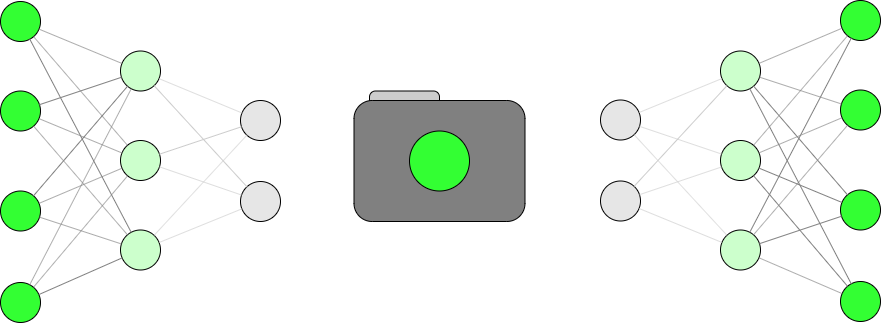

The diagram above was exported from draw.io. Its source (the exported page's mxGraphModel, read from the mxfile embedded in the PNG):
<mxGraphModel dx="2431" dy="1395" grid="1" gridSize="10" guides="1" tooltips="1" connect="1" arrows="1" fold="1" page="1" pageScale="1" pageWidth="1600" pageHeight="400" math="0" shadow="0">
  <root>
    <mxCell id="0" />
    <mxCell id="1" parent="0" />
    <mxCell id="QEUnUJIgiKTqQU8H0M_q-3" value="" style="rounded=1;whiteSpace=wrap;html=1;fillColor=#CCCCCC;" vertex="1" parent="1">
      <mxGeometry x="729" y="129.5" width="70" height="40" as="geometry" />
    </mxCell>
    <mxCell id="QEUnUJIgiKTqQU8H0M_q-1" value="" style="rounded=1;whiteSpace=wrap;html=1;fillColor=#808080;" vertex="1" parent="1">
      <mxGeometry x="713.5" y="139" width="171" height="121" as="geometry" />
    </mxCell>
    <mxCell id="QEUnUJIgiKTqQU8H0M_q-2" value="" style="ellipse;whiteSpace=wrap;html=1;aspect=fixed;fillColor=#33FF33;" vertex="1" parent="1">
      <mxGeometry x="769" y="169.5" width="60" height="60" as="geometry" />
    </mxCell>
    <mxCell id="QEUnUJIgiKTqQU8H0M_q-4" value="" style="ellipse;whiteSpace=wrap;html=1;aspect=fixed;gradientColor=none;gradientDirection=east;fillColor=#E6E6E6;" vertex="1" parent="1">
      <mxGeometry x="600" y="139" width="40" height="40" as="geometry" />
    </mxCell>
    <mxCell id="QEUnUJIgiKTqQU8H0M_q-5" value="" style="ellipse;whiteSpace=wrap;html=1;aspect=fixed;gradientColor=none;gradientDirection=east;fillColor=#E6E6E6;" vertex="1" parent="1">
      <mxGeometry x="600" y="220" width="40" height="40" as="geometry" />
    </mxCell>
    <mxCell id="QEUnUJIgiKTqQU8H0M_q-6" value="" style="ellipse;whiteSpace=wrap;html=1;aspect=fixed;gradientColor=none;gradientDirection=east;fillColor=#CCFFCC;" vertex="1" parent="1">
      <mxGeometry x="480" y="89.5" width="40" height="40" as="geometry" />
    </mxCell>
    <mxCell id="QEUnUJIgiKTqQU8H0M_q-7" value="" style="ellipse;whiteSpace=wrap;html=1;aspect=fixed;gradientColor=none;gradientDirection=east;fillColor=#CCFFCC;" vertex="1" parent="1">
      <mxGeometry x="480" y="179" width="40" height="40" as="geometry" />
    </mxCell>
    <mxCell id="QEUnUJIgiKTqQU8H0M_q-9" value="" style="ellipse;whiteSpace=wrap;html=1;aspect=fixed;gradientColor=none;gradientDirection=east;fillColor=#CCFFCC;" vertex="1" parent="1">
      <mxGeometry x="480" y="268.5" width="40" height="40" as="geometry" />
    </mxCell>
    <mxCell id="QEUnUJIgiKTqQU8H0M_q-10" value="" style="ellipse;whiteSpace=wrap;html=1;aspect=fixed;gradientColor=none;gradientDirection=east;fillColor=#33FF33;" vertex="1" parent="1">
      <mxGeometry x="360" y="129.5" width="40" height="40" as="geometry" />
    </mxCell>
    <mxCell id="QEUnUJIgiKTqQU8H0M_q-11" value="" style="ellipse;whiteSpace=wrap;html=1;aspect=fixed;gradientColor=none;gradientDirection=east;fillColor=#33FF33;" vertex="1" parent="1">
      <mxGeometry x="360" y="229.5" width="40" height="40" as="geometry" />
    </mxCell>
    <mxCell id="QEUnUJIgiKTqQU8H0M_q-14" value="" style="ellipse;whiteSpace=wrap;html=1;aspect=fixed;gradientColor=none;gradientDirection=east;fillColor=#33FF33;" vertex="1" parent="1">
      <mxGeometry x="360" y="40" width="40" height="40" as="geometry" />
    </mxCell>
    <mxCell id="QEUnUJIgiKTqQU8H0M_q-15" value="" style="ellipse;whiteSpace=wrap;html=1;aspect=fixed;gradientColor=none;gradientDirection=east;fillColor=#33FF33;" vertex="1" parent="1">
      <mxGeometry x="360" y="321" width="40" height="40" as="geometry" />
    </mxCell>
    <mxCell id="QEUnUJIgiKTqQU8H0M_q-16" value="" style="endArrow=none;html=1;strokeColor=#808080;" edge="1" parent="1" source="QEUnUJIgiKTqQU8H0M_q-6" target="QEUnUJIgiKTqQU8H0M_q-14">
      <mxGeometry width="50" height="50" relative="1" as="geometry">
        <mxPoint x="360" y="430" as="sourcePoint" />
        <mxPoint x="410" y="380" as="targetPoint" />
      </mxGeometry>
    </mxCell>
    <mxCell id="QEUnUJIgiKTqQU8H0M_q-17" value="" style="endArrow=none;html=1;strokeColor=#808080;" edge="1" parent="1" source="QEUnUJIgiKTqQU8H0M_q-7" target="QEUnUJIgiKTqQU8H0M_q-14">
      <mxGeometry width="50" height="50" relative="1" as="geometry">
        <mxPoint x="360" y="430" as="sourcePoint" />
        <mxPoint x="410" y="380" as="targetPoint" />
      </mxGeometry>
    </mxCell>
    <mxCell id="QEUnUJIgiKTqQU8H0M_q-18" value="" style="endArrow=none;html=1;strokeColor=#808080;" edge="1" parent="1" source="QEUnUJIgiKTqQU8H0M_q-9" target="QEUnUJIgiKTqQU8H0M_q-14">
      <mxGeometry width="50" height="50" relative="1" as="geometry">
        <mxPoint x="360" y="430" as="sourcePoint" />
        <mxPoint x="410" y="380" as="targetPoint" />
      </mxGeometry>
    </mxCell>
    <mxCell id="QEUnUJIgiKTqQU8H0M_q-19" value="" style="endArrow=none;html=1;strokeColor=#808080;" edge="1" parent="1" source="QEUnUJIgiKTqQU8H0M_q-6" target="QEUnUJIgiKTqQU8H0M_q-10">
      <mxGeometry width="50" height="50" relative="1" as="geometry">
        <mxPoint x="360" y="430" as="sourcePoint" />
        <mxPoint x="410" y="380" as="targetPoint" />
      </mxGeometry>
    </mxCell>
    <mxCell id="QEUnUJIgiKTqQU8H0M_q-20" value="" style="endArrow=none;html=1;strokeColor=#808080;" edge="1" parent="1" source="QEUnUJIgiKTqQU8H0M_q-7" target="QEUnUJIgiKTqQU8H0M_q-10">
      <mxGeometry width="50" height="50" relative="1" as="geometry">
        <mxPoint x="360" y="430" as="sourcePoint" />
        <mxPoint x="410" y="380" as="targetPoint" />
      </mxGeometry>
    </mxCell>
    <mxCell id="QEUnUJIgiKTqQU8H0M_q-21" value="" style="endArrow=none;html=1;strokeColor=#808080;" edge="1" parent="1" source="QEUnUJIgiKTqQU8H0M_q-9" target="QEUnUJIgiKTqQU8H0M_q-10">
      <mxGeometry width="50" height="50" relative="1" as="geometry">
        <mxPoint x="360" y="430" as="sourcePoint" />
        <mxPoint x="410" y="380" as="targetPoint" />
      </mxGeometry>
    </mxCell>
    <mxCell id="QEUnUJIgiKTqQU8H0M_q-22" value="" style="endArrow=none;html=1;strokeColor=#808080;" edge="1" parent="1" source="QEUnUJIgiKTqQU8H0M_q-6" target="QEUnUJIgiKTqQU8H0M_q-11">
      <mxGeometry width="50" height="50" relative="1" as="geometry">
        <mxPoint x="360" y="430" as="sourcePoint" />
        <mxPoint x="410" y="380" as="targetPoint" />
      </mxGeometry>
    </mxCell>
    <mxCell id="QEUnUJIgiKTqQU8H0M_q-23" value="" style="endArrow=none;html=1;strokeColor=#808080;" edge="1" parent="1" source="QEUnUJIgiKTqQU8H0M_q-7" target="QEUnUJIgiKTqQU8H0M_q-11">
      <mxGeometry width="50" height="50" relative="1" as="geometry">
        <mxPoint x="360" y="430" as="sourcePoint" />
        <mxPoint x="410" y="380" as="targetPoint" />
      </mxGeometry>
    </mxCell>
    <mxCell id="QEUnUJIgiKTqQU8H0M_q-24" value="" style="endArrow=none;html=1;strokeColor=#808080;" edge="1" parent="1" source="QEUnUJIgiKTqQU8H0M_q-9" target="QEUnUJIgiKTqQU8H0M_q-11">
      <mxGeometry width="50" height="50" relative="1" as="geometry">
        <mxPoint x="360" y="430" as="sourcePoint" />
        <mxPoint x="410" y="380" as="targetPoint" />
      </mxGeometry>
    </mxCell>
    <mxCell id="QEUnUJIgiKTqQU8H0M_q-25" value="" style="endArrow=none;html=1;strokeColor=#808080;" edge="1" parent="1" source="QEUnUJIgiKTqQU8H0M_q-6" target="QEUnUJIgiKTqQU8H0M_q-15">
      <mxGeometry width="50" height="50" relative="1" as="geometry">
        <mxPoint x="360" y="430" as="sourcePoint" />
        <mxPoint x="410" y="380" as="targetPoint" />
      </mxGeometry>
    </mxCell>
    <mxCell id="QEUnUJIgiKTqQU8H0M_q-26" value="" style="endArrow=none;html=1;strokeColor=#808080;" edge="1" parent="1" source="QEUnUJIgiKTqQU8H0M_q-7" target="QEUnUJIgiKTqQU8H0M_q-15">
      <mxGeometry width="50" height="50" relative="1" as="geometry">
        <mxPoint x="360" y="430" as="sourcePoint" />
        <mxPoint x="410" y="380" as="targetPoint" />
      </mxGeometry>
    </mxCell>
    <mxCell id="QEUnUJIgiKTqQU8H0M_q-27" value="" style="endArrow=none;html=1;strokeColor=#808080;" edge="1" parent="1" source="QEUnUJIgiKTqQU8H0M_q-9" target="QEUnUJIgiKTqQU8H0M_q-15">
      <mxGeometry width="50" height="50" relative="1" as="geometry">
        <mxPoint x="360" y="430" as="sourcePoint" />
        <mxPoint x="410" y="380" as="targetPoint" />
      </mxGeometry>
    </mxCell>
    <mxCell id="QEUnUJIgiKTqQU8H0M_q-28" value="" style="endArrow=none;html=1;strokeColor=#CCCCCC;" edge="1" parent="1" source="QEUnUJIgiKTqQU8H0M_q-4" target="QEUnUJIgiKTqQU8H0M_q-6">
      <mxGeometry width="50" height="50" relative="1" as="geometry">
        <mxPoint x="360" y="430" as="sourcePoint" />
        <mxPoint x="410" y="380" as="targetPoint" />
      </mxGeometry>
    </mxCell>
    <mxCell id="QEUnUJIgiKTqQU8H0M_q-29" value="" style="endArrow=none;html=1;strokeColor=#CCCCCC;" edge="1" parent="1" source="QEUnUJIgiKTqQU8H0M_q-5" target="QEUnUJIgiKTqQU8H0M_q-7">
      <mxGeometry width="50" height="50" relative="1" as="geometry">
        <mxPoint x="360" y="430" as="sourcePoint" />
        <mxPoint x="410" y="380" as="targetPoint" />
      </mxGeometry>
    </mxCell>
    <mxCell id="QEUnUJIgiKTqQU8H0M_q-30" value="" style="endArrow=none;html=1;strokeColor=#CCCCCC;" edge="1" parent="1" source="QEUnUJIgiKTqQU8H0M_q-5" target="QEUnUJIgiKTqQU8H0M_q-6">
      <mxGeometry width="50" height="50" relative="1" as="geometry">
        <mxPoint x="360" y="430" as="sourcePoint" />
        <mxPoint x="410" y="380" as="targetPoint" />
      </mxGeometry>
    </mxCell>
    <mxCell id="QEUnUJIgiKTqQU8H0M_q-31" value="" style="endArrow=none;html=1;strokeColor=#CCCCCC;" edge="1" parent="1" source="QEUnUJIgiKTqQU8H0M_q-4" target="QEUnUJIgiKTqQU8H0M_q-7">
      <mxGeometry width="50" height="50" relative="1" as="geometry">
        <mxPoint x="360" y="430" as="sourcePoint" />
        <mxPoint x="410" y="380" as="targetPoint" />
      </mxGeometry>
    </mxCell>
    <mxCell id="QEUnUJIgiKTqQU8H0M_q-34" value="" style="endArrow=none;html=1;strokeColor=#CCCCCC;" edge="1" parent="1" source="QEUnUJIgiKTqQU8H0M_q-4" target="QEUnUJIgiKTqQU8H0M_q-9">
      <mxGeometry width="50" height="50" relative="1" as="geometry">
        <mxPoint x="360" y="430" as="sourcePoint" />
        <mxPoint x="410" y="380" as="targetPoint" />
      </mxGeometry>
    </mxCell>
    <mxCell id="QEUnUJIgiKTqQU8H0M_q-35" value="" style="endArrow=none;html=1;strokeColor=#CCCCCC;" edge="1" parent="1" source="QEUnUJIgiKTqQU8H0M_q-5" target="QEUnUJIgiKTqQU8H0M_q-9">
      <mxGeometry width="50" height="50" relative="1" as="geometry">
        <mxPoint x="360" y="430" as="sourcePoint" />
        <mxPoint x="410" y="380" as="targetPoint" />
      </mxGeometry>
    </mxCell>
    <mxCell id="QEUnUJIgiKTqQU8H0M_q-64" value="" style="ellipse;whiteSpace=wrap;html=1;aspect=fixed;gradientColor=none;gradientDirection=east;fillColor=#E6E6E6;" vertex="1" parent="1">
      <mxGeometry x="960" y="138.5" width="40" height="40" as="geometry" />
    </mxCell>
    <mxCell id="QEUnUJIgiKTqQU8H0M_q-65" value="" style="ellipse;whiteSpace=wrap;html=1;aspect=fixed;gradientColor=none;gradientDirection=east;fillColor=#E6E6E6;" vertex="1" parent="1">
      <mxGeometry x="960" y="219.5" width="40" height="40" as="geometry" />
    </mxCell>
    <mxCell id="QEUnUJIgiKTqQU8H0M_q-66" value="" style="ellipse;whiteSpace=wrap;html=1;aspect=fixed;gradientColor=none;gradientDirection=east;fillColor=#CCFFCC;" vertex="1" parent="1">
      <mxGeometry x="1080" y="89.5" width="40" height="40" as="geometry" />
    </mxCell>
    <mxCell id="QEUnUJIgiKTqQU8H0M_q-67" value="" style="ellipse;whiteSpace=wrap;html=1;aspect=fixed;gradientColor=none;gradientDirection=east;fillColor=#CCFFCC;" vertex="1" parent="1">
      <mxGeometry x="1080" y="179" width="40" height="40" as="geometry" />
    </mxCell>
    <mxCell id="QEUnUJIgiKTqQU8H0M_q-68" value="" style="ellipse;whiteSpace=wrap;html=1;aspect=fixed;gradientColor=none;gradientDirection=east;fillColor=#CCFFCC;" vertex="1" parent="1">
      <mxGeometry x="1080" y="268.5" width="40" height="40" as="geometry" />
    </mxCell>
    <mxCell id="QEUnUJIgiKTqQU8H0M_q-69" value="" style="ellipse;whiteSpace=wrap;html=1;aspect=fixed;gradientColor=none;gradientDirection=east;fillColor=#33FF33;" vertex="1" parent="1">
      <mxGeometry x="1200" y="128.5" width="40" height="40" as="geometry" />
    </mxCell>
    <mxCell id="QEUnUJIgiKTqQU8H0M_q-70" value="" style="ellipse;whiteSpace=wrap;html=1;aspect=fixed;gradientColor=none;gradientDirection=east;fillColor=#33FF33;" vertex="1" parent="1">
      <mxGeometry x="1200" y="228.5" width="40" height="40" as="geometry" />
    </mxCell>
    <mxCell id="QEUnUJIgiKTqQU8H0M_q-71" value="" style="ellipse;whiteSpace=wrap;html=1;aspect=fixed;gradientColor=none;gradientDirection=east;fillColor=#33FF33;" vertex="1" parent="1">
      <mxGeometry x="1200" y="39" width="40" height="40" as="geometry" />
    </mxCell>
    <mxCell id="QEUnUJIgiKTqQU8H0M_q-72" value="" style="ellipse;whiteSpace=wrap;html=1;aspect=fixed;gradientColor=none;gradientDirection=east;fillColor=#33FF33;" vertex="1" parent="1">
      <mxGeometry x="1200" y="320" width="40" height="40" as="geometry" />
    </mxCell>
    <mxCell id="QEUnUJIgiKTqQU8H0M_q-73" value="" style="endArrow=none;html=1;strokeColor=#CCCCCC;" edge="1" parent="1" source="QEUnUJIgiKTqQU8H0M_q-68" target="QEUnUJIgiKTqQU8H0M_q-65">
      <mxGeometry width="50" height="50" relative="1" as="geometry">
        <mxPoint x="360" y="430" as="sourcePoint" />
        <mxPoint x="410" y="380" as="targetPoint" />
      </mxGeometry>
    </mxCell>
    <mxCell id="QEUnUJIgiKTqQU8H0M_q-74" value="" style="endArrow=none;html=1;strokeColor=#CCCCCC;" edge="1" parent="1" source="QEUnUJIgiKTqQU8H0M_q-67" target="QEUnUJIgiKTqQU8H0M_q-65">
      <mxGeometry width="50" height="50" relative="1" as="geometry">
        <mxPoint x="360" y="430" as="sourcePoint" />
        <mxPoint x="410" y="380" as="targetPoint" />
      </mxGeometry>
    </mxCell>
    <mxCell id="QEUnUJIgiKTqQU8H0M_q-75" value="" style="endArrow=none;html=1;strokeColor=#CCCCCC;" edge="1" parent="1" source="QEUnUJIgiKTqQU8H0M_q-66" target="QEUnUJIgiKTqQU8H0M_q-64">
      <mxGeometry width="50" height="50" relative="1" as="geometry">
        <mxPoint x="360" y="430" as="sourcePoint" />
        <mxPoint x="410" y="380" as="targetPoint" />
      </mxGeometry>
    </mxCell>
    <mxCell id="QEUnUJIgiKTqQU8H0M_q-76" value="" style="endArrow=none;html=1;strokeColor=#CCCCCC;" edge="1" parent="1" source="QEUnUJIgiKTqQU8H0M_q-67" target="QEUnUJIgiKTqQU8H0M_q-64">
      <mxGeometry width="50" height="50" relative="1" as="geometry">
        <mxPoint x="360" y="430" as="sourcePoint" />
        <mxPoint x="410" y="380" as="targetPoint" />
      </mxGeometry>
    </mxCell>
    <mxCell id="QEUnUJIgiKTqQU8H0M_q-77" value="" style="endArrow=none;html=1;strokeColor=#CCCCCC;" edge="1" parent="1" source="QEUnUJIgiKTqQU8H0M_q-68" target="QEUnUJIgiKTqQU8H0M_q-64">
      <mxGeometry width="50" height="50" relative="1" as="geometry">
        <mxPoint x="360" y="430" as="sourcePoint" />
        <mxPoint x="410" y="380" as="targetPoint" />
      </mxGeometry>
    </mxCell>
    <mxCell id="QEUnUJIgiKTqQU8H0M_q-78" value="" style="endArrow=none;html=1;strokeColor=#CCCCCC;" edge="1" parent="1" source="QEUnUJIgiKTqQU8H0M_q-66" target="QEUnUJIgiKTqQU8H0M_q-65">
      <mxGeometry width="50" height="50" relative="1" as="geometry">
        <mxPoint x="360" y="430" as="sourcePoint" />
        <mxPoint x="410" y="380" as="targetPoint" />
      </mxGeometry>
    </mxCell>
    <mxCell id="QEUnUJIgiKTqQU8H0M_q-79" value="" style="endArrow=none;html=1;strokeColor=#808080;" edge="1" parent="1" source="QEUnUJIgiKTqQU8H0M_q-71" target="QEUnUJIgiKTqQU8H0M_q-66">
      <mxGeometry width="50" height="50" relative="1" as="geometry">
        <mxPoint x="360" y="430" as="sourcePoint" />
        <mxPoint x="410" y="380" as="targetPoint" />
      </mxGeometry>
    </mxCell>
    <mxCell id="QEUnUJIgiKTqQU8H0M_q-80" value="" style="endArrow=none;html=1;strokeColor=#808080;" edge="1" parent="1" source="QEUnUJIgiKTqQU8H0M_q-69" target="QEUnUJIgiKTqQU8H0M_q-66">
      <mxGeometry width="50" height="50" relative="1" as="geometry">
        <mxPoint x="360" y="430" as="sourcePoint" />
        <mxPoint x="410" y="380" as="targetPoint" />
      </mxGeometry>
    </mxCell>
    <mxCell id="QEUnUJIgiKTqQU8H0M_q-81" value="" style="endArrow=none;html=1;strokeColor=#808080;" edge="1" parent="1" source="QEUnUJIgiKTqQU8H0M_q-70" target="QEUnUJIgiKTqQU8H0M_q-66">
      <mxGeometry width="50" height="50" relative="1" as="geometry">
        <mxPoint x="360" y="430" as="sourcePoint" />
        <mxPoint x="410" y="380" as="targetPoint" />
      </mxGeometry>
    </mxCell>
    <mxCell id="QEUnUJIgiKTqQU8H0M_q-82" value="" style="endArrow=none;html=1;strokeColor=#808080;" edge="1" parent="1" source="QEUnUJIgiKTqQU8H0M_q-72" target="QEUnUJIgiKTqQU8H0M_q-66">
      <mxGeometry width="50" height="50" relative="1" as="geometry">
        <mxPoint x="360" y="430" as="sourcePoint" />
        <mxPoint x="410" y="380" as="targetPoint" />
      </mxGeometry>
    </mxCell>
    <mxCell id="QEUnUJIgiKTqQU8H0M_q-83" value="" style="endArrow=none;html=1;strokeColor=#808080;" edge="1" parent="1" source="QEUnUJIgiKTqQU8H0M_q-71" target="QEUnUJIgiKTqQU8H0M_q-67">
      <mxGeometry width="50" height="50" relative="1" as="geometry">
        <mxPoint x="360" y="430" as="sourcePoint" />
        <mxPoint x="410" y="380" as="targetPoint" />
      </mxGeometry>
    </mxCell>
    <mxCell id="QEUnUJIgiKTqQU8H0M_q-84" value="" style="endArrow=none;html=1;strokeColor=#808080;" edge="1" parent="1" source="QEUnUJIgiKTqQU8H0M_q-69" target="QEUnUJIgiKTqQU8H0M_q-67">
      <mxGeometry width="50" height="50" relative="1" as="geometry">
        <mxPoint x="360" y="430" as="sourcePoint" />
        <mxPoint x="410" y="380" as="targetPoint" />
      </mxGeometry>
    </mxCell>
    <mxCell id="QEUnUJIgiKTqQU8H0M_q-85" value="" style="endArrow=none;html=1;strokeColor=#808080;" edge="1" parent="1" source="QEUnUJIgiKTqQU8H0M_q-70" target="QEUnUJIgiKTqQU8H0M_q-67">
      <mxGeometry width="50" height="50" relative="1" as="geometry">
        <mxPoint x="360" y="430" as="sourcePoint" />
        <mxPoint x="410" y="380" as="targetPoint" />
      </mxGeometry>
    </mxCell>
    <mxCell id="QEUnUJIgiKTqQU8H0M_q-86" value="" style="endArrow=none;html=1;strokeColor=#808080;" edge="1" parent="1" source="QEUnUJIgiKTqQU8H0M_q-72" target="QEUnUJIgiKTqQU8H0M_q-67">
      <mxGeometry width="50" height="50" relative="1" as="geometry">
        <mxPoint x="360" y="430" as="sourcePoint" />
        <mxPoint x="410" y="380" as="targetPoint" />
      </mxGeometry>
    </mxCell>
    <mxCell id="QEUnUJIgiKTqQU8H0M_q-87" value="" style="endArrow=none;html=1;strokeColor=#808080;" edge="1" parent="1" source="QEUnUJIgiKTqQU8H0M_q-71" target="QEUnUJIgiKTqQU8H0M_q-68">
      <mxGeometry width="50" height="50" relative="1" as="geometry">
        <mxPoint x="360" y="430" as="sourcePoint" />
        <mxPoint x="410" y="380" as="targetPoint" />
      </mxGeometry>
    </mxCell>
    <mxCell id="QEUnUJIgiKTqQU8H0M_q-88" value="" style="endArrow=none;html=1;strokeColor=#808080;" edge="1" parent="1" source="QEUnUJIgiKTqQU8H0M_q-69" target="QEUnUJIgiKTqQU8H0M_q-68">
      <mxGeometry width="50" height="50" relative="1" as="geometry">
        <mxPoint x="360" y="430" as="sourcePoint" />
        <mxPoint x="410" y="380" as="targetPoint" />
      </mxGeometry>
    </mxCell>
    <mxCell id="QEUnUJIgiKTqQU8H0M_q-89" value="" style="endArrow=none;html=1;strokeColor=#808080;" edge="1" parent="1" source="QEUnUJIgiKTqQU8H0M_q-70" target="QEUnUJIgiKTqQU8H0M_q-68">
      <mxGeometry width="50" height="50" relative="1" as="geometry">
        <mxPoint x="360" y="430" as="sourcePoint" />
        <mxPoint x="410" y="380" as="targetPoint" />
      </mxGeometry>
    </mxCell>
    <mxCell id="QEUnUJIgiKTqQU8H0M_q-90" value="" style="endArrow=none;html=1;strokeColor=#808080;" edge="1" parent="1" source="QEUnUJIgiKTqQU8H0M_q-72" target="QEUnUJIgiKTqQU8H0M_q-68">
      <mxGeometry width="50" height="50" relative="1" as="geometry">
        <mxPoint x="360" y="430" as="sourcePoint" />
        <mxPoint x="410" y="380" as="targetPoint" />
      </mxGeometry>
    </mxCell>
  </root>
</mxGraphModel>